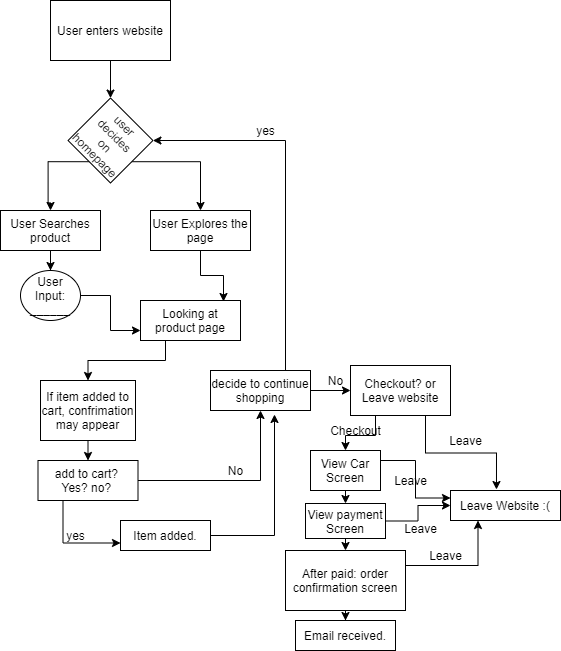

The diagram above was exported from draw.io. Its source (the exported page's mxGraphModel, read from the mxfile embedded in the PNG):
<mxGraphModel dx="594" dy="806" grid="1" gridSize="10" guides="1" tooltips="1" connect="1" arrows="1" fold="1" page="1" pageScale="1" pageWidth="850" pageHeight="1100" math="0" shadow="0">
  <root>
    <mxCell id="0" />
    <mxCell id="1" parent="0" />
    <mxCell id="6" style="edgeStyle=orthogonalEdgeStyle;rounded=0;orthogonalLoop=1;jettySize=auto;html=1;exitX=0.5;exitY=1;exitDx=0;exitDy=0;entryX=0;entryY=0;entryDx=0;entryDy=0;" edge="1" parent="1" source="3" target="5">
      <mxGeometry relative="1" as="geometry" />
    </mxCell>
    <mxCell id="3" value="User enters website" style="whiteSpace=wrap;html=1;" vertex="1" parent="1">
      <mxGeometry x="80" y="30" width="120" height="60" as="geometry" />
    </mxCell>
    <mxCell id="9" style="edgeStyle=orthogonalEdgeStyle;rounded=0;orthogonalLoop=1;jettySize=auto;html=1;exitX=0.5;exitY=1;exitDx=0;exitDy=0;" edge="1" parent="1" source="5">
      <mxGeometry relative="1" as="geometry">
        <mxPoint x="80" y="240" as="targetPoint" />
      </mxGeometry>
    </mxCell>
    <mxCell id="10" style="edgeStyle=orthogonalEdgeStyle;rounded=0;orthogonalLoop=1;jettySize=auto;html=1;exitX=1;exitY=0.5;exitDx=0;exitDy=0;" edge="1" parent="1" source="5">
      <mxGeometry relative="1" as="geometry">
        <mxPoint x="230" y="240" as="targetPoint" />
      </mxGeometry>
    </mxCell>
    <mxCell id="5" value="user decides on homepage" style="whiteSpace=wrap;html=1;rotation=45;" vertex="1" parent="1">
      <mxGeometry x="110" y="140" width="60" height="60" as="geometry" />
    </mxCell>
    <mxCell id="12" style="edgeStyle=orthogonalEdgeStyle;rounded=0;orthogonalLoop=1;jettySize=auto;html=1;exitX=0.5;exitY=1;exitDx=0;exitDy=0;" edge="1" parent="1" source="7" target="11">
      <mxGeometry relative="1" as="geometry" />
    </mxCell>
    <mxCell id="7" value="User Searches product" style="whiteSpace=wrap;html=1;" vertex="1" parent="1">
      <mxGeometry x="30" y="240" width="100" height="40" as="geometry" />
    </mxCell>
    <mxCell id="14" style="edgeStyle=orthogonalEdgeStyle;rounded=0;orthogonalLoop=1;jettySize=auto;html=1;exitX=0.5;exitY=1;exitDx=0;exitDy=0;entryX=0.83;entryY=0.025;entryDx=0;entryDy=0;entryPerimeter=0;" edge="1" parent="1" source="8" target="13">
      <mxGeometry relative="1" as="geometry" />
    </mxCell>
    <mxCell id="8" value="User Explores the page" style="whiteSpace=wrap;html=1;" vertex="1" parent="1">
      <mxGeometry x="180" y="240" width="100" height="40" as="geometry" />
    </mxCell>
    <mxCell id="15" style="edgeStyle=orthogonalEdgeStyle;rounded=0;orthogonalLoop=1;jettySize=auto;html=1;exitX=1;exitY=0.5;exitDx=0;exitDy=0;entryX=0;entryY=0.75;entryDx=0;entryDy=0;" edge="1" parent="1" source="11" target="13">
      <mxGeometry relative="1" as="geometry" />
    </mxCell>
    <mxCell id="11" value="User Input: ______" style="ellipse;whiteSpace=wrap;html=1;" vertex="1" parent="1">
      <mxGeometry x="50" y="300" width="60" height="50" as="geometry" />
    </mxCell>
    <mxCell id="36" style="edgeStyle=orthogonalEdgeStyle;rounded=0;orthogonalLoop=1;jettySize=auto;html=1;exitX=0.25;exitY=1;exitDx=0;exitDy=0;entryX=0.5;entryY=0;entryDx=0;entryDy=0;" edge="1" parent="1" source="13" target="18">
      <mxGeometry relative="1" as="geometry" />
    </mxCell>
    <mxCell id="13" value="Looking at product page" style="whiteSpace=wrap;html=1;" vertex="1" parent="1">
      <mxGeometry x="170" y="330" width="100" height="40" as="geometry" />
    </mxCell>
    <mxCell id="43" style="edgeStyle=orthogonalEdgeStyle;rounded=0;orthogonalLoop=1;jettySize=auto;html=1;exitX=0.75;exitY=0;exitDx=0;exitDy=0;entryX=1;entryY=0;entryDx=0;entryDy=0;" edge="1" parent="1" source="16" target="5">
      <mxGeometry relative="1" as="geometry" />
    </mxCell>
    <mxCell id="46" style="edgeStyle=orthogonalEdgeStyle;rounded=0;orthogonalLoop=1;jettySize=auto;html=1;exitX=1;exitY=0.5;exitDx=0;exitDy=0;entryX=0;entryY=0.5;entryDx=0;entryDy=0;" edge="1" parent="1" source="16" target="45">
      <mxGeometry relative="1" as="geometry" />
    </mxCell>
    <mxCell id="16" value="decide to continue shopping" style="whiteSpace=wrap;html=1;" vertex="1" parent="1">
      <mxGeometry x="240" y="400" width="100" height="40" as="geometry" />
    </mxCell>
    <mxCell id="37" style="edgeStyle=orthogonalEdgeStyle;rounded=0;orthogonalLoop=1;jettySize=auto;html=1;exitX=0.5;exitY=1;exitDx=0;exitDy=0;entryX=0.5;entryY=0;entryDx=0;entryDy=0;" edge="1" parent="1" source="18" target="21">
      <mxGeometry relative="1" as="geometry" />
    </mxCell>
    <mxCell id="18" value="If item added to cart, confrimation may appear" style="whiteSpace=wrap;html=1;" vertex="1" parent="1">
      <mxGeometry x="70" y="410" width="95" height="60" as="geometry" />
    </mxCell>
    <mxCell id="38" style="edgeStyle=orthogonalEdgeStyle;rounded=0;orthogonalLoop=1;jettySize=auto;html=1;exitX=0.25;exitY=1;exitDx=0;exitDy=0;entryX=0;entryY=0.75;entryDx=0;entryDy=0;" edge="1" parent="1" source="21" target="27">
      <mxGeometry relative="1" as="geometry" />
    </mxCell>
    <mxCell id="40" style="edgeStyle=orthogonalEdgeStyle;rounded=0;orthogonalLoop=1;jettySize=auto;html=1;exitX=1;exitY=0.5;exitDx=0;exitDy=0;" edge="1" parent="1" source="21" target="16">
      <mxGeometry relative="1" as="geometry" />
    </mxCell>
    <mxCell id="21" value="add to cart?&amp;nbsp;&lt;br&gt;Yes? no?&amp;nbsp;" style="whiteSpace=wrap;html=1;" vertex="1" parent="1">
      <mxGeometry x="67.5" y="490" width="100" height="40" as="geometry" />
    </mxCell>
    <mxCell id="44" style="edgeStyle=orthogonalEdgeStyle;rounded=0;orthogonalLoop=1;jettySize=auto;html=1;exitX=1;exitY=0.5;exitDx=0;exitDy=0;entryX=0.64;entryY=1.1;entryDx=0;entryDy=0;entryPerimeter=0;" edge="1" parent="1" source="27" target="16">
      <mxGeometry relative="1" as="geometry" />
    </mxCell>
    <mxCell id="27" value="Item added." style="whiteSpace=wrap;html=1;" vertex="1" parent="1">
      <mxGeometry x="150" y="550" width="90" height="30" as="geometry" />
    </mxCell>
    <mxCell id="30" value="yes" style="text;html=1;resizable=0;autosize=1;align=center;verticalAlign=middle;points=[];fillColor=none;strokeColor=none;rounded=0;" vertex="1" parent="1">
      <mxGeometry x="90" y="555" width="30" height="20" as="geometry" />
    </mxCell>
    <mxCell id="33" value="No" style="text;html=1;resizable=0;autosize=1;align=center;verticalAlign=middle;points=[];fillColor=none;strokeColor=none;rounded=0;" vertex="1" parent="1">
      <mxGeometry x="250" y="490" width="30" height="20" as="geometry" />
    </mxCell>
    <mxCell id="42" value="yes" style="text;html=1;resizable=0;autosize=1;align=center;verticalAlign=middle;points=[];fillColor=none;strokeColor=none;rounded=0;" vertex="1" parent="1">
      <mxGeometry x="280" y="150" width="30" height="20" as="geometry" />
    </mxCell>
    <mxCell id="55" style="edgeStyle=orthogonalEdgeStyle;rounded=0;orthogonalLoop=1;jettySize=auto;html=1;exitX=0.25;exitY=1;exitDx=0;exitDy=0;entryX=0.5;entryY=0;entryDx=0;entryDy=0;" edge="1" parent="1" source="45" target="48">
      <mxGeometry relative="1" as="geometry" />
    </mxCell>
    <mxCell id="58" style="edgeStyle=orthogonalEdgeStyle;rounded=0;orthogonalLoop=1;jettySize=auto;html=1;exitX=0.75;exitY=1;exitDx=0;exitDy=0;entryX=0.418;entryY=-0.033;entryDx=0;entryDy=0;entryPerimeter=0;" edge="1" parent="1" source="45" target="57">
      <mxGeometry relative="1" as="geometry" />
    </mxCell>
    <mxCell id="45" value="Checkout? or Leave website" style="whiteSpace=wrap;html=1;" vertex="1" parent="1">
      <mxGeometry x="380" y="395" width="100" height="50" as="geometry" />
    </mxCell>
    <mxCell id="47" value="No" style="text;html=1;resizable=0;autosize=1;align=center;verticalAlign=middle;points=[];fillColor=none;strokeColor=none;rounded=0;" vertex="1" parent="1">
      <mxGeometry x="350" y="400" width="30" height="20" as="geometry" />
    </mxCell>
    <mxCell id="52" style="edgeStyle=orthogonalEdgeStyle;rounded=0;orthogonalLoop=1;jettySize=auto;html=1;exitX=0.5;exitY=1;exitDx=0;exitDy=0;entryX=0.5;entryY=0;entryDx=0;entryDy=0;" edge="1" parent="1" source="48" target="49">
      <mxGeometry relative="1" as="geometry" />
    </mxCell>
    <mxCell id="59" style="edgeStyle=orthogonalEdgeStyle;rounded=0;orthogonalLoop=1;jettySize=auto;html=1;exitX=1;exitY=0.25;exitDx=0;exitDy=0;entryX=0;entryY=0.25;entryDx=0;entryDy=0;" edge="1" parent="1" source="48" target="57">
      <mxGeometry relative="1" as="geometry" />
    </mxCell>
    <mxCell id="48" value="View Car Screen" style="whiteSpace=wrap;html=1;" vertex="1" parent="1">
      <mxGeometry x="340" y="480" width="70" height="40" as="geometry" />
    </mxCell>
    <mxCell id="53" style="edgeStyle=orthogonalEdgeStyle;rounded=0;orthogonalLoop=1;jettySize=auto;html=1;exitX=0.5;exitY=1;exitDx=0;exitDy=0;entryX=0.5;entryY=0;entryDx=0;entryDy=0;" edge="1" parent="1" source="49" target="50">
      <mxGeometry relative="1" as="geometry" />
    </mxCell>
    <mxCell id="60" style="edgeStyle=orthogonalEdgeStyle;rounded=0;orthogonalLoop=1;jettySize=auto;html=1;exitX=1;exitY=0.5;exitDx=0;exitDy=0;" edge="1" parent="1" source="49" target="57">
      <mxGeometry relative="1" as="geometry" />
    </mxCell>
    <mxCell id="49" value="View payment Screen" style="whiteSpace=wrap;html=1;" vertex="1" parent="1">
      <mxGeometry x="335" y="533" width="80" height="35" as="geometry" />
    </mxCell>
    <mxCell id="54" style="edgeStyle=orthogonalEdgeStyle;rounded=0;orthogonalLoop=1;jettySize=auto;html=1;exitX=0.5;exitY=1;exitDx=0;exitDy=0;" edge="1" parent="1" source="50" target="51">
      <mxGeometry relative="1" as="geometry" />
    </mxCell>
    <mxCell id="61" style="edgeStyle=orthogonalEdgeStyle;rounded=0;orthogonalLoop=1;jettySize=auto;html=1;exitX=1;exitY=0.25;exitDx=0;exitDy=0;entryX=0.25;entryY=1;entryDx=0;entryDy=0;" edge="1" parent="1" source="50" target="57">
      <mxGeometry relative="1" as="geometry" />
    </mxCell>
    <mxCell id="50" value="After paid: order confirmation screen" style="whiteSpace=wrap;html=1;" vertex="1" parent="1">
      <mxGeometry x="315" y="580" width="120" height="60" as="geometry" />
    </mxCell>
    <mxCell id="51" value="Email received." style="whiteSpace=wrap;html=1;" vertex="1" parent="1">
      <mxGeometry x="325" y="650" width="100" height="30" as="geometry" />
    </mxCell>
    <mxCell id="56" value="Checkout" style="text;html=1;resizable=0;autosize=1;align=center;verticalAlign=middle;points=[];fillColor=none;strokeColor=none;rounded=0;" vertex="1" parent="1">
      <mxGeometry x="350" y="450" width="70" height="20" as="geometry" />
    </mxCell>
    <mxCell id="57" value="Leave Website :(" style="whiteSpace=wrap;html=1;" vertex="1" parent="1">
      <mxGeometry x="480" y="520" width="110" height="30" as="geometry" />
    </mxCell>
    <mxCell id="62" value="Leave" style="text;html=1;resizable=0;autosize=1;align=center;verticalAlign=middle;points=[];fillColor=none;strokeColor=none;rounded=0;" vertex="1" parent="1">
      <mxGeometry x="470" y="460" width="50" height="20" as="geometry" />
    </mxCell>
    <mxCell id="63" value="Leave" style="text;html=1;resizable=0;autosize=1;align=center;verticalAlign=middle;points=[];fillColor=none;strokeColor=none;rounded=0;" vertex="1" parent="1">
      <mxGeometry x="415" y="500" width="50" height="20" as="geometry" />
    </mxCell>
    <mxCell id="64" value="Leave" style="text;html=1;resizable=0;autosize=1;align=center;verticalAlign=middle;points=[];fillColor=none;strokeColor=none;rounded=0;" vertex="1" parent="1">
      <mxGeometry x="450" y="575" width="50" height="20" as="geometry" />
    </mxCell>
    <mxCell id="65" value="Leave" style="text;html=1;resizable=0;autosize=1;align=center;verticalAlign=middle;points=[];fillColor=none;strokeColor=none;rounded=0;" vertex="1" parent="1">
      <mxGeometry x="425" y="548" width="50" height="20" as="geometry" />
    </mxCell>
  </root>
</mxGraphModel>